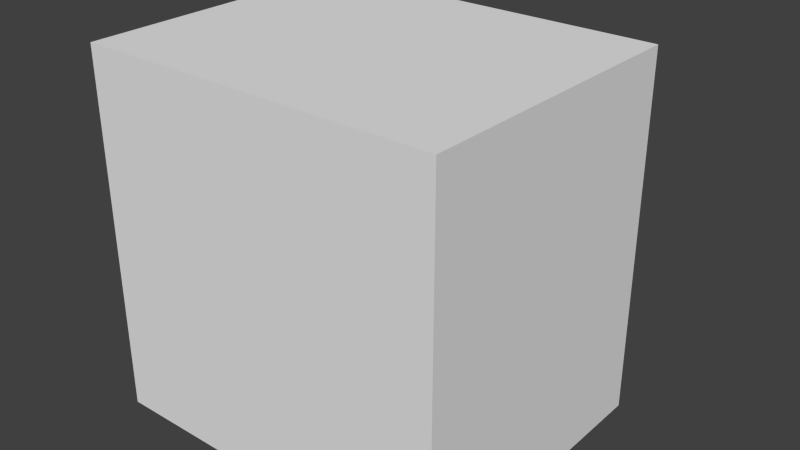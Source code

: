 # Source: end_frame.blend  (saved by Blender 2.74.0; exported with 4.5.12 LTS)
import bpy
from mathutils import Matrix  # noqa: F401  (used for matrix-valued properties, if any)

bpy.ops.wm.read_factory_settings(use_empty=True)
scene = bpy.context.scene
scene.name = 'Scene'

# ---- collections
col_collection_1 = bpy.data.collections.new('Collection 1'); scene.collection.children.link(col_collection_1)

# ---- materials (node trees are filled in below, after node groups)
mat_eye = bpy.data.materials.new('eye')
mat_eye.alpha_threshold = 0.0
mat_eye.use_transparent_shadow = False
mat_eye.roughness = 0.5
mat_bottom = bpy.data.materials.new('bottom')
mat_bottom.alpha_threshold = 0.0
mat_bottom.use_transparent_shadow = False
mat_bottom.roughness = 0.5
mat_top = bpy.data.materials.new('top')
mat_top.alpha_threshold = 0.0
mat_top.use_transparent_shadow = False
mat_top.roughness = 0.5
mat_sides = bpy.data.materials.new('sides')
mat_sides.alpha_threshold = 0.0
mat_sides.use_transparent_shadow = False
mat_sides.roughness = 0.5
mat_sides.line_color = (0.0, 0.0, 0.0, 1.0)

# ---- material node trees

# ---- world
world_world = bpy.data.worlds.new('World'); scene.world = world_world
world_world.color = (0.05088, 0.05088, 0.05088)
world_world.use_sun_shadow = False
world_world.sun_shadow_jitter_overblur = 0.0
world_world.cycles.sampling_method = 'MANUAL'
world_world.cycles.sample_map_resolution = 256

# ---- meshes
me_eye = bpy.data.meshes.new('eye')
me_eye.from_pydata([(-0.25, 0.3125, -0.25), (-0.25, 0.3125, 0.25), (-0.25, 0.5, -0.25), (-0.25, 0.5, 0.25), (0.25, 0.3125, -0.25), (0.25, 0.3125, 0.25), (0.25, 0.5, -0.25), (0.25, 0.5, 0.25)], [], [(1, 3, 2, 0), (3, 7, 6, 2), (7, 5, 4, 6), (0, 2, 6, 4), (5, 7, 3, 1)])
_uv = me_eye.uv_layers.new(name='normal')
_uv.uv.foreach_set('vector', [0.75, 0.9062, 0.75, 1.0, 0.25, 1.0, 0.25, 0.9062, 0.25, 0.25, 0.75, 0.25, 0.75, 0.75, 0.25, 0.75, 0.25, 1.0, 0.25, 0.9062, 0.75, 0.9062, 0.75, 1.0, 0.75, 0.9062, 0.75, 1.0, 0.25, 1.0, 0.25, 0.9062, 0.75, 0.875, 0.75, 1.0, 0.25, 1.0, 0.25, 0.875])
me_eye.materials.append(mat_eye)
me_eye.use_remesh_preserve_volume = False
me_eye.use_remesh_preserve_attributes = False
me_eye.use_mirror_vertex_groups = False
me_eye.update()
me_bottom = bpy.data.meshes.new('bottom')
me_bottom.from_pydata([(0.5, -0.5, -0.5), (-0.5, -0.5, -0.5), (0.5, -0.5, 0.5), (-0.5, -0.5, 0.5)], [], [(0, 2, 3, 1)])
_uv = me_bottom.uv_layers.new(name='normal')
_uv.uv.foreach_set('vector', [0.0, 0.0, 1.0, 0.0, 1.0, 1.0, 0.0, 1.0])
me_bottom.materials.append(mat_bottom)
me_bottom.use_remesh_preserve_volume = False
me_bottom.use_remesh_preserve_attributes = False
me_bottom.use_mirror_vertex_groups = False
me_bottom.update()
me_top = bpy.data.meshes.new('top')
me_top.from_pydata([(0.5, 0.3125, -0.5), (-0.5, 0.3125, -0.5), (0.5, 0.3125, 0.5), (-0.5, 0.3125, 0.5)], [], [(2, 0, 1, 3)])
_uv = me_top.uv_layers.new(name='normal')
_uv.uv.foreach_set('vector', [0.0, 0.0, 1.0, 0.0, 1.0, 1.0, 0.0, 1.0])
me_top.materials.append(mat_top)
me_top.use_remesh_preserve_volume = False
me_top.use_remesh_preserve_attributes = False
me_top.use_mirror_vertex_groups = False
me_top.update()
me_sides = bpy.data.meshes.new('sides')
me_sides.from_pydata([(0.5, 0.3125, -0.5), (0.5, -0.5, -0.5), (-0.5, -0.5, -0.5), (-0.5, 0.3125, -0.5), (0.5, 0.3125, 0.5), (0.5, -0.5, 0.5), (-0.5, -0.5, 0.5), (-0.5, 0.3125, 0.5)], [], [(0, 1, 2, 3), (4, 7, 6, 5), (0, 4, 5, 1), (2, 6, 7, 3)])
_uv = me_sides.uv_layers.new(name='normal')
_uv.uv.foreach_set('vector', [0.0, 0.8125, 0.0, 0.0, 1.0, 0.0, 1.0, 0.8125, 0.9999, 0.8124, 9.069e-05, 0.8124, 9.012e-05, 9.114e-05, 0.9999, 9.012e-05, 1.0, 0.8125, 0.0, 0.8125, 0.0, 0.0, 1.0, 0.0, 0.0, 0.0, 1.0, 0.0, 1.0, 0.8125, 0.0, 0.8125])
me_sides.materials.append(mat_sides)
me_sides.use_remesh_preserve_volume = False
me_sides.use_remesh_preserve_attributes = False
me_sides.use_mirror_vertex_groups = False
me_sides.update()

# ---- objects
ob_eye = bpy.data.objects.new('EYE', me_eye)
ob_bottom = bpy.data.objects.new('BOTTOM', me_bottom)
ob_top = bpy.data.objects.new('TOP', me_top)
ob_sides = bpy.data.objects.new('SIDES', me_sides)

# ---- transforms, parenting, visibility, modifiers, constraints
ob_eye.location = (0.0, 0.0, 5.96e-08)
ob_eye.lineart.crease_threshold = 0.0
ob_bottom.location = (0.0, 0.0, 0.0)
ob_bottom.lock_rotations_4d = False
ob_bottom.empty_display_type = 'ARROWS'
ob_bottom.lineart.crease_threshold = 0.0
ob_top.location = (0.0, 0.0, 0.0)
ob_top.lock_rotations_4d = False
ob_top.empty_display_type = 'ARROWS'
ob_top.lineart.crease_threshold = 0.0
ob_sides.location = (0.0, 0.0, 0.0)
ob_sides.lock_rotations_4d = False
ob_sides.empty_display_type = 'ARROWS'
ob_sides.lineart.crease_threshold = 0.0

# ---- collection membership
col_collection_1.objects.link(ob_eye)
col_collection_1.objects.link(ob_bottom)
col_collection_1.objects.link(ob_top)
col_collection_1.objects.link(ob_sides)

# ---- scene / render settings (as saved in the file)
scene.frame_start = 1; scene.frame_end = 250; scene.frame_set(1)
scene.render.engine = 'BLENDER_EEVEE_NEXT'
scene.render.resolution_percentage = 50
scene.render.dither_intensity = 0.0
scene.cycles.use_denoising = False
scene.cycles.samples = 10
scene.cycles.sampling_pattern = 'TABULATED_SOBOL'
scene.cycles.light_sampling_threshold = 0.0
scene.cycles.use_adaptive_sampling = False
scene.cycles.use_light_tree = False
scene.cycles.blur_glossy = 0.0
scene.cycles.pixel_filter_type = 'GAUSSIAN'
scene.cycles.sample_clamp_indirect = 0.0
scene.view_settings.view_transform = 'Standard'
bpy.context.view_layer.update()

# ---- added for rendering (the .blend has no active camera and no usable light): camera, sun
cam_auto = bpy.data.cameras.new('AutoCamera')
cam_auto.lens = 50.0
cam_auto.sensor_width = 36.0
cam_auto.clip_end = 1000.0
ob_auto_camera = bpy.data.objects.new('AutoCamera', cam_auto)
scene.collection.objects.link(ob_auto_camera)
ob_auto_camera.location = (1.60254, -1.92304, 1.28203)
ob_auto_camera.rotation_euler = (1.09748, -7.21219e-08, 0.694738)
scene.camera = ob_auto_camera
light_auto_sun = bpy.data.lights.new('AutoSun', 'SUN')
light_auto_sun.energy = 3.0
light_auto_sun.angle = 0.0523599
ob_auto_sun = bpy.data.objects.new('AutoSun', light_auto_sun)
scene.collection.objects.link(ob_auto_sun)
ob_auto_sun.rotation_euler = (0.872665, 0.174533, 0.523599)
bpy.context.view_layer.update()
